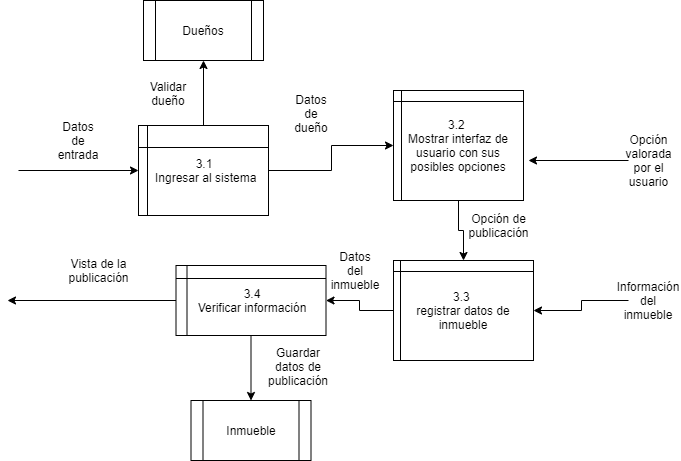

The diagram above was exported from draw.io. Its source (the exported page's mxGraphModel, read from the mxfile embedded in the PNG):
<mxGraphModel dx="854" dy="468" grid="1" gridSize="10" guides="1" tooltips="1" connect="1" arrows="1" fold="1" page="1" pageScale="1" pageWidth="827" pageHeight="1169" math="0" shadow="0">
  <root>
    <mxCell id="0" />
    <mxCell id="1" parent="0" />
    <mxCell id="WHYFTlG6mez6dd7bAYQ7-13" style="edgeStyle=orthogonalEdgeStyle;rounded=0;orthogonalLoop=1;jettySize=auto;html=1;" parent="1" source="WHYFTlG6mez6dd7bAYQ7-1" target="WHYFTlG6mez6dd7bAYQ7-10" edge="1">
      <mxGeometry relative="1" as="geometry" />
    </mxCell>
    <mxCell id="WHYFTlG6mez6dd7bAYQ7-21" style="edgeStyle=orthogonalEdgeStyle;rounded=0;orthogonalLoop=1;jettySize=auto;html=1;entryX=0.5;entryY=1;entryDx=0;entryDy=0;" parent="1" source="WHYFTlG6mez6dd7bAYQ7-1" target="WHYFTlG6mez6dd7bAYQ7-20" edge="1">
      <mxGeometry relative="1" as="geometry" />
    </mxCell>
    <mxCell id="WHYFTlG6mez6dd7bAYQ7-1" value="&amp;nbsp;3.1&amp;nbsp;&lt;br&gt;&amp;nbsp;Ingresar al sistema" style="shape=internalStorage;whiteSpace=wrap;html=1;backgroundOutline=1;rotation=0;dx=9;dy=22;" parent="1" vertex="1">
      <mxGeometry x="260" y="195" width="130" height="90" as="geometry" />
    </mxCell>
    <mxCell id="WHYFTlG6mez6dd7bAYQ7-6" style="edgeStyle=orthogonalEdgeStyle;rounded=0;orthogonalLoop=1;jettySize=auto;html=1;" parent="1" target="WHYFTlG6mez6dd7bAYQ7-1" edge="1">
      <mxGeometry relative="1" as="geometry">
        <mxPoint x="140" y="240" as="sourcePoint" />
      </mxGeometry>
    </mxCell>
    <mxCell id="WHYFTlG6mez6dd7bAYQ7-23" style="edgeStyle=orthogonalEdgeStyle;rounded=0;orthogonalLoop=1;jettySize=auto;html=1;" parent="1" source="WHYFTlG6mez6dd7bAYQ7-10" target="WHYFTlG6mez6dd7bAYQ7-19" edge="1">
      <mxGeometry relative="1" as="geometry" />
    </mxCell>
    <mxCell id="WHYFTlG6mez6dd7bAYQ7-10" value="3.2 &lt;br&gt;Mostrar interfaz de usuario con sus posibles opciones" style="shape=internalStorage;whiteSpace=wrap;html=1;backgroundOutline=1;dx=8;dy=11;" parent="1" vertex="1">
      <mxGeometry x="515" y="160" width="130" height="110" as="geometry" />
    </mxCell>
    <mxCell id="WHYFTlG6mez6dd7bAYQ7-11" value="Datos de entrada&lt;br&gt;" style="text;html=1;strokeColor=none;fillColor=none;align=center;verticalAlign=middle;whiteSpace=wrap;rounded=0;" parent="1" vertex="1">
      <mxGeometry x="180" y="200" width="40" height="20" as="geometry" />
    </mxCell>
    <mxCell id="WHYFTlG6mez6dd7bAYQ7-14" value="Datos de dueño" style="text;html=1;strokeColor=none;fillColor=none;align=center;verticalAlign=middle;whiteSpace=wrap;rounded=0;" parent="1" vertex="1">
      <mxGeometry x="412.5" y="172.5" width="40" height="20" as="geometry" />
    </mxCell>
    <mxCell id="db3LMzTaA4ykdl51opAJ-11" style="edgeStyle=orthogonalEdgeStyle;rounded=0;orthogonalLoop=1;jettySize=auto;html=1;" parent="1" source="WHYFTlG6mez6dd7bAYQ7-19" target="db3LMzTaA4ykdl51opAJ-8" edge="1">
      <mxGeometry relative="1" as="geometry" />
    </mxCell>
    <mxCell id="WHYFTlG6mez6dd7bAYQ7-19" value="3.3 &lt;br&gt;registrar datos de inmueble" style="shape=internalStorage;whiteSpace=wrap;html=1;backgroundOutline=1;dx=7;dy=11;" parent="1" vertex="1">
      <mxGeometry x="515" y="330" width="140" height="100" as="geometry" />
    </mxCell>
    <mxCell id="WHYFTlG6mez6dd7bAYQ7-20" value="Dueños" style="shape=process;whiteSpace=wrap;html=1;backgroundOutline=1;" parent="1" vertex="1">
      <mxGeometry x="265" y="70" width="120" height="60" as="geometry" />
    </mxCell>
    <mxCell id="db3LMzTaA4ykdl51opAJ-24" style="edgeStyle=orthogonalEdgeStyle;rounded=0;orthogonalLoop=1;jettySize=auto;html=1;entryX=1;entryY=0.5;entryDx=0;entryDy=0;" parent="1" source="WHYFTlG6mez6dd7bAYQ7-25" target="WHYFTlG6mez6dd7bAYQ7-19" edge="1">
      <mxGeometry relative="1" as="geometry" />
    </mxCell>
    <mxCell id="WHYFTlG6mez6dd7bAYQ7-25" value="Información del inmueble" style="text;html=1;strokeColor=none;fillColor=none;align=center;verticalAlign=middle;whiteSpace=wrap;rounded=0;" parent="1" vertex="1">
      <mxGeometry x="750" y="360" width="40" height="20" as="geometry" />
    </mxCell>
    <mxCell id="db3LMzTaA4ykdl51opAJ-25" style="edgeStyle=orthogonalEdgeStyle;rounded=0;orthogonalLoop=1;jettySize=auto;html=1;" parent="1" source="db3LMzTaA4ykdl51opAJ-5" edge="1">
      <mxGeometry relative="1" as="geometry">
        <mxPoint x="650" y="230" as="targetPoint" />
      </mxGeometry>
    </mxCell>
    <mxCell id="db3LMzTaA4ykdl51opAJ-5" value="Opción valorada por el usuario" style="text;html=1;strokeColor=none;fillColor=none;align=center;verticalAlign=middle;whiteSpace=wrap;rounded=0;" parent="1" vertex="1">
      <mxGeometry x="750" y="220" width="40" height="20" as="geometry" />
    </mxCell>
    <mxCell id="db3LMzTaA4ykdl51opAJ-10" style="edgeStyle=orthogonalEdgeStyle;rounded=0;orthogonalLoop=1;jettySize=auto;html=1;" parent="1" source="db3LMzTaA4ykdl51opAJ-8" target="db3LMzTaA4ykdl51opAJ-9" edge="1">
      <mxGeometry relative="1" as="geometry" />
    </mxCell>
    <mxCell id="db3LMzTaA4ykdl51opAJ-19" style="edgeStyle=orthogonalEdgeStyle;rounded=0;orthogonalLoop=1;jettySize=auto;html=1;entryX=0.988;entryY=0.625;entryDx=0;entryDy=0;entryPerimeter=0;" parent="1" source="db3LMzTaA4ykdl51opAJ-8" edge="1">
      <mxGeometry relative="1" as="geometry">
        <mxPoint x="129" y="370" as="targetPoint" />
      </mxGeometry>
    </mxCell>
    <mxCell id="db3LMzTaA4ykdl51opAJ-8" value="3.4&lt;br&gt;Verificar información" style="shape=internalStorage;whiteSpace=wrap;html=1;backgroundOutline=1;dx=11;dy=13;" parent="1" vertex="1">
      <mxGeometry x="297.5" y="335" width="150" height="70" as="geometry" />
    </mxCell>
    <mxCell id="db3LMzTaA4ykdl51opAJ-9" value="Inmueble" style="shape=process;whiteSpace=wrap;html=1;backgroundOutline=1;" parent="1" vertex="1">
      <mxGeometry x="312.5" y="470" width="120" height="60" as="geometry" />
    </mxCell>
    <mxCell id="db3LMzTaA4ykdl51opAJ-12" value="Datos del inmueble" style="text;html=1;strokeColor=none;fillColor=none;align=center;verticalAlign=middle;whiteSpace=wrap;rounded=0;" parent="1" vertex="1">
      <mxGeometry x="456.5" y="330" width="40" height="20" as="geometry" />
    </mxCell>
    <mxCell id="db3LMzTaA4ykdl51opAJ-14" value="Opción de publicación" style="text;html=1;strokeColor=none;fillColor=none;align=center;verticalAlign=middle;whiteSpace=wrap;rounded=0;" parent="1" vertex="1">
      <mxGeometry x="600" y="285" width="40" height="20" as="geometry" />
    </mxCell>
    <mxCell id="db3LMzTaA4ykdl51opAJ-15" value="Validar dueño" style="text;html=1;strokeColor=none;fillColor=none;align=center;verticalAlign=middle;whiteSpace=wrap;rounded=0;" parent="1" vertex="1">
      <mxGeometry x="270" y="152.5" width="40" height="20" as="geometry" />
    </mxCell>
    <mxCell id="db3LMzTaA4ykdl51opAJ-16" value="Guardar datos de publicación" style="text;html=1;strokeColor=none;fillColor=none;align=center;verticalAlign=middle;whiteSpace=wrap;rounded=0;" parent="1" vertex="1">
      <mxGeometry x="385" y="420" width="70" height="32" as="geometry" />
    </mxCell>
    <mxCell id="db3LMzTaA4ykdl51opAJ-21" value="Vista de la publicación" style="text;html=1;strokeColor=none;fillColor=none;align=center;verticalAlign=middle;whiteSpace=wrap;rounded=0;" parent="1" vertex="1">
      <mxGeometry x="200" y="330" width="40" height="20" as="geometry" />
    </mxCell>
  </root>
</mxGraphModel>